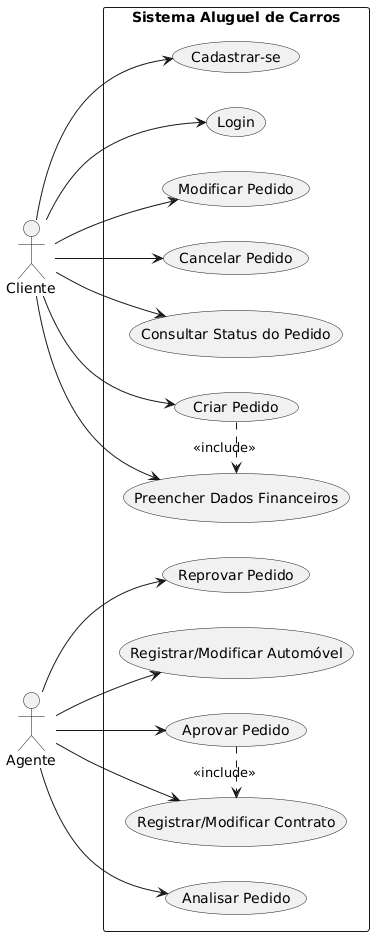

The diagram above was rendered by PlantUML. Its source (embedded in the PNG):
@startuml
left to right direction
actor Cliente
actor Agente as "Agente"


rectangle "Sistema Aluguel de Carros" {
  Cliente --> (Cadastrar-se)
  Cliente --> (Login)
  Cliente --> (Criar Pedido)
  Cliente --> (Modificar Pedido)
  Cliente --> (Cancelar Pedido)
  Cliente --> (Consultar Status do Pedido)
  Cliente --> (Preencher Dados Financeiros)

  Agente --> (Analisar Pedido)
  Agente --> (Aprovar Pedido)
  Agente --> (Reprovar Pedido)
  Agente --> (Registrar/Modificar Contrato)
  Agente --> (Registrar/Modificar Automóvel)

  (Criar Pedido) .> (Preencher Dados Financeiros) : <<include>>
  (Aprovar Pedido) .> (Registrar/Modificar Contrato) : <<include>>
}
@enduml